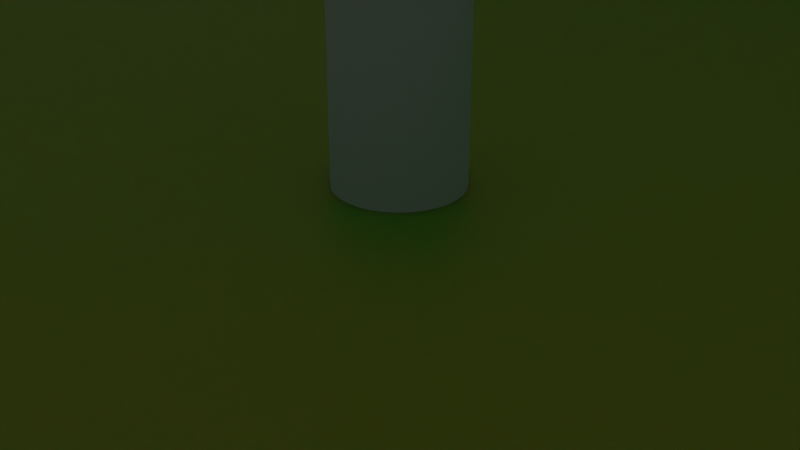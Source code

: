 # Source: Cube.blend  (saved by Blender 3.4.6; exported with 4.5.12 LTS)
import bpy
from mathutils import Matrix  # noqa: F401  (used for matrix-valued properties, if any)

bpy.ops.wm.read_factory_settings(use_empty=True)
scene = bpy.context.scene
scene.name = 'Scene'

# ---- collections
col_collection = bpy.data.collections.new('Collection'); scene.collection.children.link(col_collection)
col_collection_4 = bpy.data.collections.new('Collection 4'); scene.collection.children.link(col_collection_4)
col_collection_3 = bpy.data.collections.new('Collection 3'); col_collection_4.children.link(col_collection_3)
col_collection_2 = bpy.data.collections.new('Collection 2'); col_collection_4.children.link(col_collection_2)

# ---- materials (node trees are filled in below, after node groups)
mat_material_015 = bpy.data.materials.new('Material.015')
mat_material_015.use_transparent_shadow = False
mat_material_015.diffuse_color = (0.8, 0.002029, 0.0, 1.0)
mat_material_015.roughness = 0.0
mat_material_012 = bpy.data.materials.new('Material.012')
mat_material_012.surface_render_method = 'BLENDED'
mat_material_012.blend_method = 'BLEND'
mat_material_012.use_transparent_shadow = False
mat_material_013 = bpy.data.materials.new('Material.013')
mat_material_013.surface_render_method = 'BLENDED'
mat_material_013.blend_method = 'BLEND'
mat_material_013.use_transparent_shadow = False

# ---- material node trees
mat_material_015.use_nodes = True; mat_material_015.node_tree.nodes.clear()
_N = mat_material_015.node_tree.nodes; _L = mat_material_015.node_tree.links
n0 = _N.new('ShaderNodeBsdfPrincipled'); n0.name = 'Principled BSDF'; n0.location = (10, 300)
n0.distribution = 'GGX'
n0.subsurface_method = 'RANDOM_WALK_SKIN'
n0.inputs[0].default_value = (0.04778, 0.5814, 0.02478, 1.0)
n0.inputs[3].default_value = 1.45
n0.inputs[8].default_value = 1.0
n0.inputs[10].default_value = 1.0
n0.inputs[27].default_value = (0.0, 0.0, 0.0, 1.0)
n0.inputs[28].default_value = 1.0
n1 = _N.new('ShaderNodeOutputMaterial'); n1.name = 'Material Output'; n1.location = (300, 300)
_L.new(n0.outputs[0], n1.inputs[0])
n1.is_active_output = True
mat_material_012.use_nodes = True; mat_material_012.node_tree.nodes.clear()
_N = mat_material_012.node_tree.nodes; _L = mat_material_012.node_tree.links
n0 = _N.new('ShaderNodeBsdfPrincipled'); n0.name = 'Principled BSDF'; n0.location = (10, 300)
n0.distribution = 'GGX'
n0.subsurface_method = 'RANDOM_WALK_SKIN'
n0.inputs[3].default_value = 1.45
n0.inputs[4].default_value = 0.1224
n0.inputs[27].default_value = (0.0, 0.0, 0.0, 1.0)
n0.inputs[28].default_value = 1.0
n1 = _N.new('ShaderNodeOutputMaterial'); n1.name = 'Material Output'; n1.location = (300, 300)
_L.new(n0.outputs[0], n1.inputs[0])
n1.is_active_output = True
mat_material_013.use_nodes = True; mat_material_013.node_tree.nodes.clear()
_N = mat_material_013.node_tree.nodes; _L = mat_material_013.node_tree.links
n0 = _N.new('ShaderNodeBsdfPrincipled'); n0.name = 'Principled BSDF'; n0.location = (10, 300)
n0.distribution = 'GGX'
n0.subsurface_method = 'RANDOM_WALK_SKIN'
n0.inputs[0].default_value = (1.0, 1.0, 1.0, 1.0)
n0.inputs[3].default_value = 1.45
n0.inputs[27].default_value = (0.0, 0.0, 0.0, 1.0)
n0.inputs[28].default_value = 1.0
n1 = _N.new('ShaderNodeOutputMaterial'); n1.name = 'Material Output'; n1.location = (300, 300)
_L.new(n0.outputs[0], n1.inputs[0])
n1.is_active_output = True

# ---- world
world_world = bpy.data.worlds.new('World'); scene.world = world_world
world_world.use_nodes = True; world_world.node_tree.nodes.clear()
_N = world_world.node_tree.nodes; _L = world_world.node_tree.links
n0 = _N.new('ShaderNodeOutputWorld'); n0.name = 'World Output'; n0.location = (300, 300)
n1 = _N.new('ShaderNodeBackground'); n1.name = 'Background'; n1.location = (10, 300)
n1.inputs[0].default_value = (0.05088, 0.05088, 0.05088, 1.0)
_L.new(n1.outputs[0], n0.inputs[0])
n0.is_active_output = True
world_world.color = (0.05088, 0.05088, 0.05088)
world_world.use_sun_shadow = False
world_world.sun_shadow_jitter_overblur = 0.0

# ---- cameras
cam_camera = bpy.data.cameras.new('Camera')
cam_camera.clip_end = 100.0
cam_camera.ortho_scale = 7.314

# ---- lights
light_light = bpy.data.lights.new('Light', 'POINT')
light_light.transmission_factor = 0.0
light_light.energy = 1000.0
light_light.shadow_soft_size = 0.1
light_light.shadow_maximum_resolution = 0.006
light_light.use_absolute_resolution = True

# ---- meshes
me_cube_002 = bpy.data.meshes.new('Cube.002')
me_cube_002.from_pydata([(-2.0, -2.0, -2.0), (-2.0, -2.0, 2.0), (-2.0, 2.0, -2.0), (-2.0, 2.0, 2.0), (2.0, -2.0, -2.0), (2.0, -2.0, 2.0), (2.0, 2.0, -2.0), (2.0, 2.0, 2.0), (-0.05604, -0.09172, -2.0), (-0.04736, -0.102, -2.0), (-0.05604, 0.09172, -2.0), (-0.04736, 0.102, -2.0), (-0.03262, -0.1133, -2.0), (-0.01663, -0.1203, -2.0), (-0.03262, 0.1133, -2.0), (-0.01663, 0.1203, -2.0), (0.0, -0.1226, -2.0), (0.01663, -0.1203, -2.0), (0.0, 0.1226, -2.0), (0.01663, 0.1203, -2.0), (0.03262, -0.1133, -2.0), (0.04736, -0.102, -2.0), (0.03262, 0.1133, -2.0), (0.04736, 0.102, -2.0), (0.06028, -0.08672, -2.0), (0.07088, -0.06814, -2.0), (0.06028, 0.08672, -2.0), (0.07876, -0.04693, -2.0), (0.07088, 0.06814, -2.0), (0.07876, 0.04693, -2.0), (0.08361, -0.02393, -2.0), (0.08361, 0.02393, -2.0), (0.08525, 0.0, -2.0), (-0.06028, -0.08672, -2.0), (-0.07088, 0.06814, -2.0), (-0.06028, 0.08672, -2.0), (-0.07088, -0.06814, -2.0), (-0.07876, 0.04693, -2.0), (-0.07876, -0.04693, -2.0), (-0.08361, -0.02393, -2.0), (-0.08361, 0.02393, -2.0), (-0.08525, 0.0, -2.0), (-0.06028, 0.08672, 2.0), (-0.05604, 0.09172, 2.0), (0.05604, -0.09172, 2.0), (0.04736, -0.102, 2.0), (-0.07088, 0.06814, 2.0), (0.03262, -0.1133, 2.0), (0.01663, -0.1203, 2.0), (-0.07876, 0.04693, 2.0), (-0.08361, 0.02393, 2.0), (0.0, -0.1226, 2.0), (-0.01663, -0.1203, 2.0), (-0.08525, 0.0, 2.0), (-0.08361, -0.02393, 2.0), (-0.03262, -0.1133, 2.0), (-0.04736, -0.102, 2.0), (-0.07876, -0.04693, 2.0), (-0.07088, -0.06814, 2.0), (-0.06028, -0.08672, 2.0), (0.06028, -0.08672, 2.0), (-0.04736, 0.102, 2.0), (0.07088, -0.06814, 2.0), (-0.03262, 0.1133, 2.0), (-0.01663, 0.1203, 2.0), (0.07876, -0.04693, 2.0), (0.08361, -0.02393, 2.0), (0.0, 0.1226, 2.0), (0.01663, 0.1203, 2.0), (0.08525, 0.0, 2.0), (0.08361, 0.02393, 2.0), (0.03262, 0.1133, 2.0), (0.04736, 0.102, 2.0), (0.07876, 0.04693, 2.0), (0.07088, 0.06814, 2.0), (0.06028, 0.08672, 2.0)], [], [(0, 1, 3, 2), (2, 3, 7, 6), (6, 7, 5, 4), (4, 5, 1, 0), (2, 6, 4, 0, 8, 9, 12, 13, 16, 17, 20, 21, 24, 25, 27, 30, 32, 31, 29, 28, 26, 23, 22, 19, 18, 15, 14, 11, 10), (33, 8, 0, 2, 10, 35, 34, 37, 40, 41, 39, 38, 36), (3, 1, 5, 44, 45, 47, 48, 51, 52, 55, 56, 59, 58, 57, 54, 53, 50, 49, 46, 42, 43), (5, 7, 3, 43, 61, 63, 64, 67, 68, 71, 72, 75, 74, 73, 70, 69, 66, 65, 62, 60, 44), (67, 18, 19, 68), (68, 19, 22, 71), (71, 22, 23, 72), (23, 26, 75, 72), (26, 28, 74, 75), (28, 29, 73, 74), (29, 31, 70, 73), (31, 32, 69, 70), (32, 30, 66, 69), (30, 27, 65, 66), (27, 25, 62, 65), (25, 24, 60, 62), (24, 21, 45, 44, 60), (21, 20, 47, 45), (20, 17, 48, 47), (17, 16, 51, 48), (16, 13, 52, 51), (13, 12, 55, 52), (12, 9, 56, 55), (56, 9, 8, 33, 59), (59, 33, 36, 58), (58, 36, 38, 57), (57, 38, 39, 54), (54, 39, 41, 53), (53, 41, 40, 50), (50, 40, 37, 49), (49, 37, 34, 46), (46, 34, 35, 42), (42, 35, 10, 11, 61, 43), (61, 11, 14, 63), (63, 14, 15, 64), (64, 15, 18, 67)])
me_cube_002.polygons.foreach_set('use_smooth', [0, 0, 0, 0, 0, 0, 0, 0, 1, 1, 1, 1, 1, 1, 1, 1, 1, 1, 1, 1, 1, 1, 1, 1, 1, 1, 1, 1, 1, 1, 1, 1, 1, 1, 1, 1, 1, 1, 1, 1])
me_cube_002.polygons.foreach_set('material_index', [0, 0, 0, 0, 0, 0, 0, 0, 568, 568, 568, 568, 568, 568, 568, 568, 568, 568, 568, 568, 568, 568, 568, 568, 568, 568, 568, 568, 568, 568, 568, 568, 568, 568, 568, 568, 568, 568, 568, 568])
_uv = me_cube_002.uv_layers.new(name='UVMap')
_uv.uv.foreach_set('vector', [0.375, 0.0, 0.625, 0.0, 0.625, 0.25, 0.375, 0.25, 0.375, 0.25, 0.625, 0.25, 0.625, 0.5, 0.375, 0.5, 0.375, 0.5, 0.625, 0.5, 0.625, 0.75, 0.375, 0.75, 0.375, 0.75, 0.625, 0.75, 0.625, 1.0, 0.375, 1.0, 0.125, 0.5, 0.375, 0.5, 0.375, 0.75, 0.125, 0.75, 0.2465, 0.6307, 0.247, 0.6314, 0.248, 0.6321, 0.249, 0.6325, 0.25, 0.6327, 0.251, 0.6325, 0.252, 0.6321, 0.253, 0.6314, 0.2538, 0.6304, 0.2544, 0.6293, 0.2549, 0.6279, 0.2552, 0.6265, 0.2553, 0.625, 0.2552, 0.6235, 0.2549, 0.6221, 0.2544, 0.6207, 0.2538, 0.6196, 0.253, 0.6186, 0.252, 0.6179, 0.251, 0.6175, 0.25, 0.6173, 0.249, 0.6175, 0.248, 0.6179, 0.247, 0.6186, 0.2465, 0.6193, 0.2462, 0.6304, 0.2465, 0.6307, 0.125, 0.75, 0.125, 0.5, 0.2465, 0.6193, 0.2462, 0.6196, 0.2456, 0.6207, 0.2451, 0.6221, 0.2448, 0.6235, 0.2447, 0.625, 0.2448, 0.6265, 0.2451, 0.6279, 0.2456, 0.6293, 0.875, 0.5, 0.875, 0.75, 0.625, 0.75, 0.7465, 0.6307, 0.747, 0.6314, 0.748, 0.6321, 0.749, 0.6325, 0.75, 0.6327, 0.751, 0.6325, 0.752, 0.6321, 0.753, 0.6314, 0.7538, 0.6304, 0.7544, 0.6293, 0.7549, 0.6279, 0.7552, 0.6265, 0.7553, 0.625, 0.7552, 0.6235, 0.7549, 0.6221, 0.7544, 0.6207, 0.7538, 0.6196, 0.7535, 0.6193, 0.625, 0.75, 0.625, 0.5, 0.875, 0.5, 0.7535, 0.6193, 0.753, 0.6186, 0.752, 0.6179, 0.751, 0.6175, 0.75, 0.6173, 0.749, 0.6175, 0.748, 0.6179, 0.747, 0.6186, 0.7462, 0.6196, 0.7456, 0.6207, 0.7451, 0.6221, 0.7448, 0.6235, 0.7447, 0.625, 0.7448, 0.6265, 0.7451, 0.6279, 0.7456, 0.6293, 0.7462, 0.6304, 0.7465, 0.6307, 1.0, 0.7632, 1.0, 0.7368, 0.9688, 0.7368, 0.9688, 0.7632, 0.9688, 0.7632, 0.9688, 0.7368, 0.9375, 0.7368, 0.9375, 0.7632, 0.9375, 0.7632, 0.9375, 0.7368, 0.9062, 0.7368, 0.9062, 0.7632, 0.9062, 0.7368, 0.875, 0.7368, 0.875, 0.7632, 0.9062, 0.7632, 0.875, 0.7368, 0.8438, 0.7368, 0.8438, 0.7632, 0.875, 0.7632, 0.8438, 0.7368, 0.8125, 0.7368, 0.8125, 0.7632, 0.8438, 0.7632, 0.8125, 0.7368, 0.7812, 0.7368, 0.7812, 0.7632, 0.8125, 0.7632, 0.7812, 0.7368, 0.75, 0.7368, 0.75, 0.7632, 0.7812, 0.7632, 0.75, 0.7368, 0.7188, 0.7368, 0.7188, 0.7632, 0.75, 0.7632, 0.7188, 0.7368, 0.6875, 0.7368, 0.6875, 0.7632, 0.7188, 0.7632, 0.6875, 0.7368, 0.6562, 0.7368, 0.6562, 0.7632, 0.6875, 0.7632, 0.6562, 0.7368, 0.625, 0.7368, 0.625, 0.7632, 0.6562, 0.7632, 0.625, 0.7368, 0.5938, 0.7368, 0.5938, 0.7632, 0.6148, 0.7632, 0.625, 0.7632, 0.5938, 0.7368, 0.5625, 0.7368, 0.5625, 0.7632, 0.5938, 0.7632, 0.5625, 0.7368, 0.5312, 0.7368, 0.5312, 0.7632, 0.5625, 0.7632, 0.5312, 0.7368, 0.5, 0.7368, 0.5, 0.7632, 0.5312, 0.7632, 0.5, 0.7368, 0.4688, 0.7368, 0.4688, 0.7632, 0.5, 0.7632, 0.4688, 0.7368, 0.4375, 0.7368, 0.4375, 0.7632, 0.4688, 0.7632, 0.4375, 0.7368, 0.4062, 0.7368, 0.4062, 0.7632, 0.4375, 0.7632, 0.4062, 0.7632, 0.4062, 0.7368, 0.3852, 0.7368, 0.375, 0.7368, 0.375, 0.7632, 0.375, 0.7632, 0.375, 0.7368, 0.3438, 0.7368, 0.3438, 0.7632, 0.3438, 0.7632, 0.3438, 0.7368, 0.3125, 0.7368, 0.3125, 0.7632, 0.3125, 0.7632, 0.3125, 0.7368, 0.2812, 0.7368, 0.2812, 0.7632, 0.2812, 0.7632, 0.2812, 0.7368, 0.25, 0.7368, 0.25, 0.7632, 0.25, 0.7632, 0.25, 0.7368, 0.2188, 0.7368, 0.2188, 0.7632, 0.2188, 0.7632, 0.2188, 0.7368, 0.1875, 0.7368, 0.1875, 0.7632, 0.1875, 0.7632, 0.1875, 0.7368, 0.1562, 0.7368, 0.1562, 0.7632, 0.1562, 0.7632, 0.1562, 0.7368, 0.125, 0.7368, 0.125, 0.7632, 0.125, 0.7632, 0.125, 0.7368, 0.1148, 0.7368, 0.09375, 0.7368, 0.09375, 0.7632, 0.1148, 0.7632, 0.09375, 0.7632, 0.09375, 0.7368, 0.0625, 0.7368, 0.0625, 0.7632, 0.0625, 0.7632, 0.0625, 0.7368, 0.03125, 0.7368, 0.03125, 0.7632, 0.03125, 0.7632, 0.03125, 0.7368, 0.0, 0.7368, 0.0, 0.7632])
me_cube_002.materials.append(mat_material_015)
me_cube_002.materials.append(None)
me_cube_002.update()
me_cylinder = bpy.data.meshes.new('Cylinder')
me_cylinder.from_pydata([(0.0, 1.0, -1.0), (0.0, 1.0, 1.0), (0.1951, 0.9808, -1.0), (0.1951, 0.9808, 1.0), (0.3827, 0.9239, -1.0), (0.3827, 0.9239, 1.0), (0.5556, 0.8315, -1.0), (0.5556, 0.8315, 1.0), (-0.6193, -0.7045, -0.05272), (0.7071, 0.7071, -1.0), (0.7071, 0.7071, 1.0), (-0.5234, -0.7833, -0.05272), (-0.6193, 0.7045, -0.05272), (0.8315, 0.5556, -1.0), (-0.5234, 0.7833, -0.05272), (0.8315, 0.5556, 1.0), (0.9239, 0.3827, -1.0), (-0.3605, -0.8703, -0.05272), (0.9239, 0.3827, 1.0), (-0.1838, -0.9239, -0.05272), (0.9808, 0.1951, -1.0), (-0.3605, 0.8703, -0.05272), (0.9808, 0.1951, 1.0), (-0.1838, 0.9239, -0.05272), (0.0, -0.942, -0.05272), (1.0, 0.0, -1.0), (1.0, 0.0, 1.0), (0.1838, -0.9239, -0.05272), (0.0, 0.942, -0.05272), (0.9808, -0.1951, -1.0), (0.1838, 0.9239, -0.05272), (0.9808, -0.1951, 1.0), (0.9239, -0.3827, -1.0), (0.3605, -0.8703, -0.05272), (0.5234, -0.7833, -0.05272), (0.9239, -0.3827, 1.0), (0.8315, -0.5556, -1.0), (0.3605, 0.8703, -0.05272), (0.8315, -0.5556, 1.0), (0.5234, 0.7833, -0.05272), (0.7071, -0.7071, -1.0), (0.6661, -0.6661, -0.05272), (0.7071, -0.7071, 1.0), (0.7833, -0.5234, -0.05272), (0.6661, 0.6661, -0.05272), (0.5556, -0.8315, -1.0), (0.8703, -0.3605, -0.05272), (0.5556, -0.8315, 1.0), (0.3827, -0.9239, -1.0), (0.7833, 0.5234, -0.05272), (0.8703, 0.3605, -0.05272), (0.3827, -0.9239, 1.0), (0.1951, -0.9808, -1.0), (0.9239, -0.1838, -0.05272), (0.1951, -0.9808, 1.0), (0.9239, 0.1838, -0.05272), (0.0, -1.0, -1.0), (0.942, 0.0, -0.05272), (-0.6661, -0.6661, -0.05272), (0.0, -1.0, 1.0), (-0.1951, -0.9808, -1.0), (-0.7833, 0.5234, -0.05272), (-0.6661, 0.6661, -0.05272), (-0.1951, -0.9808, 1.0), (-0.7833, -0.5234, -0.05272), (-0.3827, -0.9239, -1.0), (-0.3827, -0.9239, 1.0), (-0.8703, 0.3605, -0.05272), (-0.5556, -0.8315, -1.0), (-0.8703, -0.3605, -0.05272), (-0.9239, -0.1838, -0.05272), (-0.5556, -0.8315, 1.0), (-0.9239, 0.1838, -0.05272), (-0.7071, -0.7071, -1.0), (-0.942, 0.0, -0.05272), (-0.7071, -0.7071, 1.0), (-0.6661, 0.6661, 0.05272), (-0.8315, -0.5556, -1.0), (-0.6193, 0.7045, 0.05272), (-0.8315, -0.5556, 1.0), (-0.9239, -0.3827, -1.0), (0.6193, -0.7045, 0.05272), (-0.9239, -0.3827, 1.0), (0.5234, -0.7833, 0.05272), (-0.7833, 0.5234, 0.05272), (-0.9808, -0.1951, -1.0), (0.3605, -0.8703, 0.05272), (-0.9808, -0.1951, 1.0), (0.1838, -0.9239, 0.05272), (-1.0, 0.0, -1.0), (-0.8703, 0.3605, 0.05272), (-1.0, 0.0, 1.0), (-0.9808, 0.1951, -1.0), (-0.9239, 0.1838, 0.05272), (0.0, -0.942, 0.05272), (-0.9808, 0.1951, 1.0), (-0.9239, 0.3827, -1.0), (-0.1838, -0.9239, 0.05272), (-0.9239, 0.3827, 1.0), (-0.942, 0.0, 0.05272), (-0.9239, -0.1838, 0.05272), (-0.8315, 0.5556, -1.0), (-0.3605, -0.8703, 0.05272), (-0.8315, 0.5556, 1.0), (-0.7071, 0.7071, -1.0), (-0.5234, -0.7833, 0.05272), (-0.8703, -0.3605, 0.05272), (-0.7071, 0.7071, 1.0), (-0.5556, 0.8315, -1.0), (-0.7833, -0.5234, 0.05272), (-0.5556, 0.8315, 1.0), (-0.6661, -0.6661, 0.05272), (-0.3827, 0.9239, -1.0), (0.6661, -0.6661, 0.05272), (-0.3827, 0.9239, 1.0), (-0.5234, 0.7833, 0.05272), (-0.1951, 0.9808, -1.0), (0.7833, -0.5234, 0.05272), (-0.1951, 0.9808, 1.0), (-0.3605, 0.8703, 0.05272), (-0.1838, 0.9239, 0.05272), (0.8703, -0.3605, 0.05272), (0.9239, -0.1838, 0.05272), (0.0, 0.942, 0.05272), (0.1838, 0.9239, 0.05272), (0.942, 0.0, 0.05272), (0.9239, 0.1838, 0.05272), (0.3605, 0.8703, 0.05272), (0.5234, 0.7833, 0.05272), (0.8703, 0.3605, 0.05272), (0.7833, 0.5234, 0.05272), (0.6661, 0.6661, 0.05272), (0.0, 1.0, -0.05272), (0.0, 1.0, 0.05272), (0.1951, 0.9808, -0.05272), (0.1951, 0.9808, 0.05272), (0.3827, 0.9239, -0.05272), (0.3827, 0.9239, 0.05272), (0.5556, 0.8315, -0.05272), (0.5556, 0.8315, 0.05272), (0.7071, 0.7071, -0.05272), (0.7071, 0.7071, 0.05272), (0.8315, 0.5556, -0.05272), (0.8315, 0.5556, 0.05272), (0.9239, 0.3827, -0.05272), (0.9239, 0.3827, 0.05272), (0.9808, 0.1951, -0.05272), (0.9808, 0.1951, 0.05272), (1.0, 0.0, -0.05272), (1.0, 0.0, 0.05272), (0.9808, -0.1951, -0.05272), (0.9808, -0.1951, 0.05272), (0.9239, -0.3827, -0.05272), (0.9239, -0.3827, 0.05272), (0.8315, -0.5556, -0.05272), (0.8315, -0.5556, 0.05272), (0.7071, -0.7071, -0.05272), (0.7071, -0.7071, 0.05272), (0.669, -0.7384, 0.05272), (0.5556, -0.8315, -0.05272), (0.5556, -0.8315, 0.05272), (0.3827, -0.9239, -0.05272), (0.3827, -0.9239, 0.05272), (0.1951, -0.9808, -0.05272), (0.1951, -0.9808, 0.05272), (0.0, -1.0, -0.05272), (0.0, -1.0, 0.05272), (-0.1951, -0.9808, -0.05272), (-0.1951, -0.9808, 0.05272), (-0.3827, -0.9239, -0.05272), (-0.3827, -0.9239, 0.05272), (-0.5556, -0.8315, -0.05272), (-0.5556, -0.8315, 0.05272), (-0.669, -0.7384, -0.05272), (-0.7071, -0.7071, -0.05272), (-0.7071, -0.7071, 0.05272), (-0.8315, -0.5556, -0.05272), (-0.8315, -0.5556, 0.05272), (-0.9239, -0.3827, -0.05272), (-0.9239, -0.3827, 0.05272), (-0.9808, -0.1951, -0.05272), (-0.9808, -0.1951, 0.05272), (-1.0, 0.0, -0.05272), (-1.0, 0.0, 0.05272), (-0.9808, 0.1951, -0.05272), (-0.9808, 0.1951, 0.05272), (-0.9239, 0.3827, -0.05272), (-0.9239, 0.3827, 0.05272), (-0.8315, 0.5556, -0.05272), (-0.8315, 0.5556, 0.05272), (-0.7071, 0.7071, -0.05272), (-0.7071, 0.7071, 0.05272), (-0.669, 0.7384, 0.05272), (-0.669, 0.7384, -0.05272), (-0.5556, 0.8315, -0.05272), (-0.5556, 0.8315, 0.05272), (-0.3827, 0.9239, -0.05272), (-0.3827, 0.9239, 0.05272), (-0.1951, 0.9808, -0.05272), (-0.1951, 0.9808, 0.05272)], [], [(1, 3, 135, 133), (2, 0, 132, 134), (3, 5, 137, 135), (4, 2, 134, 136), (5, 7, 139, 137), (6, 4, 136, 138), (7, 10, 141, 139), (9, 6, 138, 140), (141, 10, 15, 143), (142, 13, 9, 140), (143, 15, 18, 145), (144, 16, 13, 142), (145, 18, 22, 147), (146, 20, 16, 144), (147, 22, 26, 149), (148, 25, 20, 146), (149, 26, 31, 151), (150, 29, 25, 148), (151, 31, 35, 153), (152, 32, 29, 150), (153, 35, 38, 155), (154, 36, 32, 152), (155, 38, 42, 157), (156, 40, 36, 154), (157, 42, 47, 160, 158), (159, 45, 40, 156), (160, 47, 51, 162), (161, 48, 45, 159), (162, 51, 54, 164), (163, 52, 48, 161), (164, 54, 59, 166), (165, 56, 52, 163), (166, 59, 63, 168), (167, 60, 56, 165), (168, 63, 66, 170), (169, 65, 60, 167), (170, 66, 71, 172), (171, 68, 65, 169), (172, 71, 75, 175), (174, 73, 68, 171, 173), (75, 79, 177, 175), (77, 73, 174, 176), (177, 79, 82, 179), (80, 77, 176, 178), (179, 82, 87, 181), (85, 80, 178, 180), (181, 87, 91, 183), (89, 85, 180, 182), (183, 91, 95, 185), (92, 89, 182, 184), (185, 95, 98, 187), (96, 92, 184, 186), (98, 103, 189, 187), (188, 101, 96, 186), (189, 103, 107, 191), (104, 101, 188, 190), (107, 110, 195, 192, 191), (108, 104, 190, 193, 194), (195, 110, 114, 197), (112, 108, 194, 196), (10, 7, 5, 3, 1, 118, 114, 110, 107, 103, 98, 95, 91, 87, 82, 79, 75, 71, 66, 63, 59, 54, 51, 47, 42, 38, 35, 31, 26, 22, 18, 15), (197, 114, 118, 199), (116, 112, 196, 198), (118, 1, 133, 199), (0, 116, 198, 132), (116, 0, 2, 4, 6, 9, 13, 16, 20, 25, 29, 32, 36, 40, 45, 48, 52, 56, 60, 65, 68, 73, 77, 80, 85, 89, 92, 96, 101, 104, 108, 112), (193, 12, 14, 21, 23, 28, 30, 37, 39, 44, 49, 50, 55, 57, 53, 46, 43, 41, 34, 33, 27, 24, 19, 17, 11, 8, 173, 171, 169, 167, 165, 163, 161, 159, 156, 154, 152, 150, 148, 146, 144, 142, 140, 138, 136, 134, 132, 198, 196, 194), (58, 64, 69, 70, 74, 72, 67, 61, 62, 12, 193, 190, 188, 186, 184, 182, 180, 178, 176, 174, 173, 8), (78, 76, 84, 90, 93, 99, 100, 106, 109, 111, 105, 102, 97, 94, 88, 86, 83, 81, 158, 160, 162, 164, 166, 168, 170, 172, 175, 177, 179, 181, 183, 185, 187, 189, 191, 192), (81, 113, 117, 121, 122, 125, 126, 129, 130, 131, 128, 127, 124, 123, 120, 119, 115, 78, 192, 195, 197, 199, 133, 135, 137, 139, 141, 143, 145, 147, 149, 151, 153, 155, 157, 158), (123, 124, 30, 28), (124, 127, 37, 30), (127, 128, 39, 37), (39, 128, 131, 44), (130, 49, 44, 131), (129, 50, 49, 130), (126, 55, 50, 129), (55, 126, 125, 57), (57, 125, 122, 53), (121, 46, 53, 122), (117, 43, 46, 121), (113, 41, 43, 117), (83, 34, 41, 113, 81), (86, 33, 34, 83), (88, 27, 33, 86), (27, 88, 94, 24), (24, 94, 97, 19), (102, 17, 19, 97), (105, 11, 17, 102), (8, 11, 105, 111, 58), (111, 109, 64, 58), (109, 106, 69, 64), (106, 100, 70, 69), (100, 99, 74, 70), (99, 93, 72, 74), (93, 90, 67, 72), (90, 84, 61, 67), (84, 76, 62, 61), (12, 62, 76, 78, 115, 14), (115, 119, 21, 14), (119, 120, 23, 21), (120, 123, 28, 23)])
me_cylinder.polygons.foreach_set('use_smooth', [1, 1, 1, 1, 1, 1, 1, 1, 1, 1, 1, 1, 1, 1, 1, 1, 1, 1, 1, 1, 1, 1, 1, 1, 1, 1, 1, 1, 1, 1, 1, 1, 1, 1, 1, 1, 1, 1, 1, 1, 1, 1, 1, 1, 1, 1, 1, 1, 1, 1, 1, 1, 1, 1, 1, 1, 1, 1, 1, 1, 1, 1, 1, 1, 1, 1, 0, 0, 0, 0, 1, 1, 1, 1, 1, 1, 1, 1, 1, 1, 1, 1, 1, 1, 1, 1, 1, 1, 1, 1, 1, 1, 1, 1, 1, 1, 1, 1, 1, 1, 1, 1])
me_cylinder.polygons.foreach_set('material_index', [0, 0, 0, 0, 0, 0, 0, 0, 0, 0, 0, 0, 0, 0, 0, 0, 0, 0, 0, 0, 0, 0, 0, 0, 0, 0, 0, 0, 0, 0, 0, 0, 0, 0, 0, 0, 0, 0, 0, 0, 0, 0, 0, 0, 0, 0, 0, 0, 0, 0, 0, 0, 0, 0, 0, 0, 0, 0, 0, 0, 0, 0, 0, 0, 0, 0, 0, 0, 0, 0, 568, 568, 568, 568, 568, 568, 568, 568, 568, 568, 568, 568, 568, 568, 568, 568, 568, 568, 568, 568, 568, 568, 568, 568, 568, 568, 568, 568, 568, 568, 568, 568])
_uv = me_cylinder.uv_layers.new(name='UVMap')
_uv.uv.foreach_set('vector', [1.0, 1.0, 0.9688, 1.0, 0.9688, 0.7632, 1.0, 0.7632, 0.9688, 0.5, 1.0, 0.5, 1.0, 0.7368, 0.9688, 0.7368, 0.9688, 1.0, 0.9375, 1.0, 0.9375, 0.7632, 0.9688, 0.7632, 0.9375, 0.5, 0.9688, 0.5, 0.9688, 0.7368, 0.9375, 0.7368, 0.9375, 1.0, 0.9062, 1.0, 0.9062, 0.7632, 0.9375, 0.7632, 0.9062, 0.5, 0.9375, 0.5, 0.9375, 0.7368, 0.9062, 0.7368, 0.9062, 1.0, 0.875, 1.0, 0.875, 0.7632, 0.9062, 0.7632, 0.875, 0.5, 0.9062, 0.5, 0.9062, 0.7368, 0.875, 0.7368, 0.875, 0.7632, 0.875, 1.0, 0.8438, 1.0, 0.8438, 0.7632, 0.8438, 0.7368, 0.8438, 0.5, 0.875, 0.5, 0.875, 0.7368, 0.8438, 0.7632, 0.8438, 1.0, 0.8125, 1.0, 0.8125, 0.7632, 0.8125, 0.7368, 0.8125, 0.5, 0.8438, 0.5, 0.8438, 0.7368, 0.8125, 0.7632, 0.8125, 1.0, 0.7812, 1.0, 0.7812, 0.7632, 0.7812, 0.7368, 0.7812, 0.5, 0.8125, 0.5, 0.8125, 0.7368, 0.7812, 0.7632, 0.7812, 1.0, 0.75, 1.0, 0.75, 0.7632, 0.75, 0.7368, 0.75, 0.5, 0.7812, 0.5, 0.7812, 0.7368, 0.75, 0.7632, 0.75, 1.0, 0.7188, 1.0, 0.7188, 0.7632, 0.7188, 0.7368, 0.7188, 0.5, 0.75, 0.5, 0.75, 0.7368, 0.7188, 0.7632, 0.7188, 1.0, 0.6875, 1.0, 0.6875, 0.7632, 0.6875, 0.7368, 0.6875, 0.5, 0.7188, 0.5, 0.7188, 0.7368, 0.6875, 0.7632, 0.6875, 1.0, 0.6562, 1.0, 0.6562, 0.7632, 0.6562, 0.7368, 0.6562, 0.5, 0.6875, 0.5, 0.6875, 0.7368, 0.6562, 0.7632, 0.6562, 1.0, 0.625, 1.0, 0.625, 0.7632, 0.625, 0.7368, 0.625, 0.5, 0.6562, 0.5, 0.6562, 0.7368, 0.625, 0.7632, 0.625, 1.0, 0.5938, 1.0, 0.5938, 0.7632, 0.6171, 0.7632, 0.5938, 0.7368, 0.5938, 0.5, 0.625, 0.5, 0.625, 0.7368, 0.5938, 0.7632, 0.5938, 1.0, 0.5625, 1.0, 0.5625, 0.7632, 0.5625, 0.7368, 0.5625, 0.5, 0.5938, 0.5, 0.5938, 0.7368, 0.5625, 0.7632, 0.5625, 1.0, 0.5312, 1.0, 0.5312, 0.7632, 0.5312, 0.7368, 0.5312, 0.5, 0.5625, 0.5, 0.5625, 0.7368, 0.5312, 0.7632, 0.5312, 1.0, 0.5, 1.0, 0.5, 0.7632, 0.5, 0.7368, 0.5, 0.5, 0.5312, 0.5, 0.5312, 0.7368, 0.5, 0.7632, 0.5, 1.0, 0.4688, 1.0, 0.4688, 0.7632, 0.4688, 0.7368, 0.4688, 0.5, 0.5, 0.5, 0.5, 0.7368, 0.4688, 0.7632, 0.4688, 1.0, 0.4375, 1.0, 0.4375, 0.7632, 0.4375, 0.7368, 0.4375, 0.5, 0.4688, 0.5, 0.4688, 0.7368, 0.4375, 0.7632, 0.4375, 1.0, 0.4062, 1.0, 0.4062, 0.7632, 0.4062, 0.7368, 0.4062, 0.5, 0.4375, 0.5, 0.4375, 0.7368, 0.4062, 0.7632, 0.4062, 1.0, 0.375, 1.0, 0.375, 0.7632, 0.375, 0.7368, 0.375, 0.5, 0.4062, 0.5, 0.4062, 0.7368, 0.3829, 0.7368, 0.375, 1.0, 0.3438, 1.0, 0.3438, 0.7632, 0.375, 0.7632, 0.3438, 0.5, 0.375, 0.5, 0.375, 0.7368, 0.3438, 0.7368, 0.3438, 0.7632, 0.3438, 1.0, 0.3125, 1.0, 0.3125, 0.7632, 0.3125, 0.5, 0.3438, 0.5, 0.3438, 0.7368, 0.3125, 0.7368, 0.3125, 0.7632, 0.3125, 1.0, 0.2812, 1.0, 0.2812, 0.7632, 0.2812, 0.5, 0.3125, 0.5, 0.3125, 0.7368, 0.2812, 0.7368, 0.2812, 0.7632, 0.2812, 1.0, 0.25, 1.0, 0.25, 0.7632, 0.25, 0.5, 0.2812, 0.5, 0.2812, 0.7368, 0.25, 0.7368, 0.25, 0.7632, 0.25, 1.0, 0.2188, 1.0, 0.2188, 0.7632, 0.2188, 0.5, 0.25, 0.5, 0.25, 0.7368, 0.2188, 0.7368, 0.2188, 0.7632, 0.2188, 1.0, 0.1875, 1.0, 0.1875, 0.7632, 0.1875, 0.5, 0.2188, 0.5, 0.2188, 0.7368, 0.1875, 0.7368, 0.1875, 1.0, 0.1562, 1.0, 0.1562, 0.7632, 0.1875, 0.7632, 0.1562, 0.7368, 0.1562, 0.5, 0.1875, 0.5, 0.1875, 0.7368, 0.1562, 0.7632, 0.1562, 1.0, 0.125, 1.0, 0.125, 0.7632, 0.125, 0.5, 0.1562, 0.5, 0.1562, 0.7368, 0.125, 0.7368, 0.125, 1.0, 0.09375, 1.0, 0.09375, 0.7632, 0.1171, 0.7632, 0.125, 0.7632, 0.09375, 0.5, 0.125, 0.5, 0.125, 0.7368, 0.1171, 0.7368, 0.09375, 0.7368, 0.09375, 0.7632, 0.09375, 1.0, 0.0625, 1.0, 0.0625, 0.7632, 0.0625, 0.5, 0.09375, 0.5, 0.09375, 0.7368, 0.0625, 0.7368, 0.4197, 0.4197, 0.3833, 0.4496, 0.3418, 0.4717, 0.2968, 0.4854, 0.25, 0.49, 0.2032, 0.4854, 0.1582, 0.4717, 0.1167, 0.4496, 0.08029, 0.4197, 0.05045, 0.3833, 0.02827, 0.3418, 0.01461, 0.2968, 0.01, 0.25, 0.01461, 0.2032, 0.02827, 0.1582, 0.05045, 0.1167, 0.08029, 0.08029, 0.1167, 0.05045, 0.1582, 0.02827, 0.2032, 0.01461, 0.25, 0.01, 0.2968, 0.01461, 0.3418, 0.02827, 0.3833, 0.05045, 0.4197, 0.08029, 0.4496, 0.1167, 0.4717, 0.1582, 0.4854, 0.2032, 0.49, 0.25, 0.4854, 0.2968, 0.4717, 0.3418, 0.4496, 0.3833, 0.0625, 0.7632, 0.0625, 1.0, 0.03125, 1.0, 0.03125, 0.7632, 0.03125, 0.5, 0.0625, 0.5, 0.0625, 0.7368, 0.03125, 0.7368, 0.03125, 1.0, 0.0, 1.0, 0.0, 0.7632, 0.03125, 0.7632, 0.0, 0.5, 0.03125, 0.5, 0.03125, 0.7368, 0.0, 0.7368, 0.7032, 0.4854, 0.75, 0.49, 0.7968, 0.4854, 0.8418, 0.4717, 0.8833, 0.4496, 0.9197, 0.4197, 0.9496, 0.3833, 0.9717, 0.3418, 0.9854, 0.2968, 0.99, 0.25, 0.9854, 0.2032, 0.9717, 0.1582, 0.9496, 0.1167, 0.9197, 0.08029, 0.8833, 0.05045, 0.8418, 0.02827, 0.7968, 0.01461, 0.75, 0.01, 0.7032, 0.01461, 0.6582, 0.02827, 0.6167, 0.05045, 0.5803, 0.08029, 0.5504, 0.1167, 0.5283, 0.1582, 0.5146, 0.2032, 0.51, 0.25, 0.5146, 0.2968, 0.5283, 0.3418, 0.5504, 0.3833, 0.5803, 0.4197, 0.6167, 0.4496, 0.6582, 0.4717, 0.2462, 0.619, 0.2465, 0.6193, 0.247, 0.6186, 0.248, 0.6179, 0.249, 0.6175, 0.25, 0.6173, 0.251, 0.6175, 0.252, 0.6179, 0.253, 0.6186, 0.2538, 0.6196, 0.2544, 0.6207, 0.2549, 0.6221, 0.2552, 0.6235, 0.2553, 0.625, 0.2552, 0.6265, 0.2549, 0.6279, 0.2544, 0.6293, 0.2538, 0.6304, 0.253, 0.6314, 0.252, 0.6321, 0.251, 0.6325, 0.25, 0.6327, 0.249, 0.6325, 0.248, 0.6321, 0.247, 0.6314, 0.2465, 0.6307, 0.2462, 0.631, 0.2469, 0.6318, 0.2478, 0.6325, 0.2489, 0.633, 0.25, 0.6331, 0.2511, 0.633, 0.2522, 0.6325, 0.2531, 0.6318, 0.254, 0.6308, 0.2547, 0.6295, 0.2552, 0.6281, 0.2555, 0.6266, 0.2557, 0.625, 0.2555, 0.6234, 0.2552, 0.6219, 0.2547, 0.6205, 0.254, 0.6192, 0.2531, 0.6182, 0.2522, 0.6175, 0.2511, 0.617, 0.25, 0.6169, 0.2489, 0.617, 0.2478, 0.6175, 0.2469, 0.6182, 0.2462, 0.6304, 0.2456, 0.6293, 0.2451, 0.6279, 0.2448, 0.6265, 0.2447, 0.625, 0.2448, 0.6235, 0.2451, 0.6221, 0.2456, 0.6207, 0.2462, 0.6196, 0.2465, 0.6193, 0.2462, 0.619, 0.246, 0.6192, 0.2453, 0.6205, 0.2448, 0.6219, 0.2445, 0.6234, 0.2443, 0.625, 0.2445, 0.6266, 0.2448, 0.6281, 0.2453, 0.6295, 0.246, 0.6308, 0.2462, 0.631, 0.2465, 0.6307, 0.7535, 0.6193, 0.7538, 0.6196, 0.7544, 0.6207, 0.7549, 0.6221, 0.7552, 0.6235, 0.7553, 0.625, 0.7552, 0.6265, 0.7549, 0.6279, 0.7544, 0.6293, 0.7538, 0.6304, 0.753, 0.6314, 0.752, 0.6321, 0.751, 0.6325, 0.75, 0.6327, 0.749, 0.6325, 0.748, 0.6321, 0.747, 0.6314, 0.7465, 0.6307, 0.7462, 0.631, 0.7469, 0.6318, 0.7478, 0.6325, 0.7489, 0.633, 0.75, 0.6331, 0.7511, 0.633, 0.7522, 0.6325, 0.7531, 0.6318, 0.754, 0.6308, 0.7547, 0.6295, 0.7552, 0.6281, 0.7555, 0.6266, 0.7557, 0.625, 0.7555, 0.6234, 0.7552, 0.6219, 0.7547, 0.6205, 0.754, 0.6192, 0.7538, 0.619, 0.7465, 0.6307, 0.7462, 0.6304, 0.7456, 0.6293, 0.7451, 0.6279, 0.7448, 0.6265, 0.7447, 0.625, 0.7448, 0.6235, 0.7451, 0.6221, 0.7456, 0.6207, 0.7462, 0.6196, 0.747, 0.6186, 0.748, 0.6179, 0.749, 0.6175, 0.75, 0.6173, 0.751, 0.6175, 0.752, 0.6179, 0.753, 0.6186, 0.7535, 0.6193, 0.7538, 0.619, 0.7531, 0.6182, 0.7522, 0.6175, 0.7511, 0.617, 0.75, 0.6169, 0.7489, 0.617, 0.7478, 0.6175, 0.7469, 0.6182, 0.746, 0.6192, 0.7453, 0.6205, 0.7448, 0.6219, 0.7445, 0.6234, 0.7443, 0.625, 0.7445, 0.6266, 0.7448, 0.6281, 0.7453, 0.6295, 0.746, 0.6308, 0.7462, 0.631, 1.0, 0.7632, 0.9688, 0.7632, 0.9688, 0.7368, 1.0, 0.7368, 0.9688, 0.7632, 0.9375, 0.7632, 0.9375, 0.7368, 0.9688, 0.7368, 0.9375, 0.7632, 0.9062, 0.7632, 0.9062, 0.7368, 0.9375, 0.7368, 0.9062, 0.7368, 0.9062, 0.7632, 0.875, 0.7632, 0.875, 0.7368, 0.8438, 0.7632, 0.8438, 0.7368, 0.875, 0.7368, 0.875, 0.7632, 0.8125, 0.7632, 0.8125, 0.7368, 0.8438, 0.7368, 0.8438, 0.7632, 0.7812, 0.7632, 0.7812, 0.7368, 0.8125, 0.7368, 0.8125, 0.7632, 0.7812, 0.7368, 0.7812, 0.7632, 0.75, 0.7632, 0.75, 0.7368, 0.75, 0.7368, 0.75, 0.7632, 0.7188, 0.7632, 0.7188, 0.7368, 0.6875, 0.7632, 0.6875, 0.7368, 0.7188, 0.7368, 0.7188, 0.7632, 0.6562, 0.7632, 0.6562, 0.7368, 0.6875, 0.7368, 0.6875, 0.7632, 0.625, 0.7632, 0.625, 0.7368, 0.6562, 0.7368, 0.6562, 0.7632, 0.5938, 0.7632, 0.5938, 0.7368, 0.625, 0.7368, 0.625, 0.7632, 0.6148, 0.7632, 0.5625, 0.7632, 0.5625, 0.7368, 0.5938, 0.7368, 0.5938, 0.7632, 0.5312, 0.7632, 0.5312, 0.7368, 0.5625, 0.7368, 0.5625, 0.7632, 0.5312, 0.7368, 0.5312, 0.7632, 0.5, 0.7632, 0.5, 0.7368, 0.5, 0.7368, 0.5, 0.7632, 0.4688, 0.7632, 0.4688, 0.7368, 0.4375, 0.7632, 0.4375, 0.7368, 0.4688, 0.7368, 0.4688, 0.7632, 0.4062, 0.7632, 0.4062, 0.7368, 0.4375, 0.7368, 0.4375, 0.7632, 0.3852, 0.7368, 0.4062, 0.7368, 0.4062, 0.7632, 0.375, 0.7632, 0.375, 0.7368, 0.375, 0.7632, 0.3438, 0.7632, 0.3438, 0.7368, 0.375, 0.7368, 0.3438, 0.7632, 0.3125, 0.7632, 0.3125, 0.7368, 0.3438, 0.7368, 0.3125, 0.7632, 0.2812, 0.7632, 0.2812, 0.7368, 0.3125, 0.7368, 0.2812, 0.7632, 0.25, 0.7632, 0.25, 0.7368, 0.2812, 0.7368, 0.25, 0.7632, 0.2188, 0.7632, 0.2188, 0.7368, 0.25, 0.7368, 0.2188, 0.7632, 0.1875, 0.7632, 0.1875, 0.7368, 0.2188, 0.7368, 0.1875, 0.7632, 0.1562, 0.7632, 0.1562, 0.7368, 0.1875, 0.7368, 0.1562, 0.7632, 0.125, 0.7632, 0.125, 0.7368, 0.1562, 0.7368, 0.1148, 0.7368, 0.125, 0.7368, 0.125, 0.7632, 0.1148, 0.7632, 0.09375, 0.7632, 0.09375, 0.7368, 0.09375, 0.7632, 0.0625, 0.7632, 0.0625, 0.7368, 0.09375, 0.7368, 0.0625, 0.7632, 0.03125, 0.7632, 0.03125, 0.7368, 0.0625, 0.7368, 0.03125, 0.7632, 0.0, 0.7632, 0.0, 0.7368, 0.03125, 0.7368])
me_cylinder.update()
me_cube_005 = bpy.data.meshes.new('Cube.005')
me_cube_005.from_pydata([(-2.0, -2.0, -2.0), (-2.0, -2.0, 2.0), (-2.0, 2.0, -2.0), (-2.0, 2.0, 2.0), (2.0, -2.0, -2.0), (2.0, -2.0, 2.0), (2.0, 2.0, -2.0), (2.0, 2.0, 2.0)], [], [(0, 1, 3, 2), (2, 3, 7, 6), (6, 7, 5, 4), (4, 5, 1, 0), (2, 6, 4, 0), (7, 3, 1, 5)])
_uv = me_cube_005.uv_layers.new(name='UVMap')
_uv.uv.foreach_set('vector', [0.375, 0.0, 0.625, 0.0, 0.625, 0.25, 0.375, 0.25, 0.375, 0.25, 0.625, 0.25, 0.625, 0.5, 0.375, 0.5, 0.375, 0.5, 0.625, 0.5, 0.625, 0.75, 0.375, 0.75, 0.375, 0.75, 0.625, 0.75, 0.625, 1.0, 0.375, 1.0, 0.125, 0.5, 0.375, 0.5, 0.375, 0.75, 0.125, 0.75, 0.625, 0.5, 0.875, 0.5, 0.875, 0.75, 0.625, 0.75])
me_cube_005.materials.append(mat_material_012)
me_cube_005.update()
me_cube_006 = bpy.data.meshes.new('Cube.006')
me_cube_006.from_pydata([(-2.0, -2.0, -2.0), (-2.0, -2.0, 2.0), (-2.0, 2.0, -2.0), (-2.0, 2.0, 2.0), (2.0, -2.0, -2.0), (2.0, -2.0, 2.0), (2.0, 2.0, -2.0), (2.0, 2.0, 2.0)], [], [(0, 1, 3, 2), (2, 3, 7, 6), (6, 7, 5, 4), (4, 5, 1, 0), (2, 6, 4, 0), (7, 3, 1, 5)])
_uv = me_cube_006.uv_layers.new(name='UVMap')
_uv.uv.foreach_set('vector', [0.375, 0.0, 0.625, 0.0, 0.625, 0.25, 0.375, 0.25, 0.375, 0.25, 0.625, 0.25, 0.625, 0.5, 0.375, 0.5, 0.375, 0.5, 0.625, 0.5, 0.625, 0.75, 0.375, 0.75, 0.375, 0.75, 0.625, 0.75, 0.625, 1.0, 0.375, 1.0, 0.125, 0.5, 0.375, 0.5, 0.375, 0.75, 0.125, 0.75, 0.625, 0.5, 0.875, 0.5, 0.875, 0.75, 0.625, 0.75])
me_cube_006.materials.append(mat_material_012)
me_cube_006.update()
me_cube_007 = bpy.data.meshes.new('Cube.007')
me_cube_007.from_pydata([(-2.0, -2.0, -2.0), (-2.0, -2.0, 2.0), (-2.0, 2.0, -2.0), (-2.0, 2.0, 2.0), (2.0, -2.0, -2.0), (2.0, -2.0, 2.0), (2.0, 2.0, -2.0), (2.0, 2.0, 2.0)], [], [(0, 1, 3, 2), (2, 3, 7, 6), (6, 7, 5, 4), (4, 5, 1, 0), (2, 6, 4, 0), (7, 3, 1, 5)])
_uv = me_cube_007.uv_layers.new(name='UVMap')
_uv.uv.foreach_set('vector', [0.375, 0.0, 0.625, 0.0, 0.625, 0.25, 0.375, 0.25, 0.375, 0.25, 0.625, 0.25, 0.625, 0.5, 0.375, 0.5, 0.375, 0.5, 0.625, 0.5, 0.625, 0.75, 0.375, 0.75, 0.375, 0.75, 0.625, 0.75, 0.625, 1.0, 0.375, 1.0, 0.125, 0.5, 0.375, 0.5, 0.375, 0.75, 0.125, 0.75, 0.625, 0.5, 0.875, 0.5, 0.875, 0.75, 0.625, 0.75])
me_cube_007.materials.append(mat_material_013)
me_cube_007.update()
me_cube_008 = bpy.data.meshes.new('Cube.008')
me_cube_008.from_pydata([(-2.0, -2.0, -2.0), (-2.0, -2.0, 2.0), (-2.0, 2.0, -2.0), (-2.0, 2.0, 2.0), (2.0, -2.0, -2.0), (2.0, -2.0, 2.0), (2.0, 2.0, -2.0), (2.0, 2.0, 2.0)], [], [(0, 1, 3, 2), (2, 3, 7, 6), (6, 7, 5, 4), (4, 5, 1, 0), (2, 6, 4, 0), (7, 3, 1, 5)])
_uv = me_cube_008.uv_layers.new(name='UVMap')
_uv.uv.foreach_set('vector', [0.375, 0.0, 0.625, 0.0, 0.625, 0.25, 0.375, 0.25, 0.375, 0.25, 0.625, 0.25, 0.625, 0.5, 0.375, 0.5, 0.375, 0.5, 0.625, 0.5, 0.625, 0.75, 0.375, 0.75, 0.375, 0.75, 0.625, 0.75, 0.625, 1.0, 0.375, 1.0, 0.125, 0.5, 0.375, 0.5, 0.375, 0.75, 0.125, 0.75, 0.625, 0.5, 0.875, 0.5, 0.875, 0.75, 0.625, 0.75])
me_cube_008.materials.append(mat_material_012)
me_cube_008.update()
me_cube_009 = bpy.data.meshes.new('Cube.009')
me_cube_009.from_pydata([(-2.0, -2.0, -2.0), (-2.0, -2.0, 2.0), (-2.0, 2.0, -2.0), (-2.0, 2.0, 2.0), (2.0, -2.0, -2.0), (2.0, -2.0, 2.0), (2.0, 2.0, -2.0), (2.0, 2.0, 2.0)], [], [(0, 1, 3, 2), (2, 3, 7, 6), (6, 7, 5, 4), (4, 5, 1, 0), (2, 6, 4, 0), (7, 3, 1, 5)])
_uv = me_cube_009.uv_layers.new(name='UVMap')
_uv.uv.foreach_set('vector', [0.375, 0.0, 0.625, 0.0, 0.625, 0.25, 0.375, 0.25, 0.375, 0.25, 0.625, 0.25, 0.625, 0.5, 0.375, 0.5, 0.375, 0.5, 0.625, 0.5, 0.625, 0.75, 0.375, 0.75, 0.375, 0.75, 0.625, 0.75, 0.625, 1.0, 0.375, 1.0, 0.125, 0.5, 0.375, 0.5, 0.375, 0.75, 0.125, 0.75, 0.625, 0.5, 0.875, 0.5, 0.875, 0.75, 0.625, 0.75])
me_cube_009.materials.append(mat_material_012)
me_cube_009.update()
me_cube_010 = bpy.data.meshes.new('Cube.010')
me_cube_010.from_pydata([(-2.0, -2.0, -2.0), (-2.0, -2.0, 2.0), (-2.0, 2.0, -2.0), (-2.0, 2.0, 2.0), (2.0, -2.0, -2.0), (2.0, -2.0, 2.0), (2.0, 2.0, -2.0), (2.0, 2.0, 2.0)], [], [(0, 1, 3, 2), (2, 3, 7, 6), (6, 7, 5, 4), (4, 5, 1, 0), (2, 6, 4, 0), (7, 3, 1, 5)])
_uv = me_cube_010.uv_layers.new(name='UVMap')
_uv.uv.foreach_set('vector', [0.375, 0.0, 0.625, 0.0, 0.625, 0.25, 0.375, 0.25, 0.375, 0.25, 0.625, 0.25, 0.625, 0.5, 0.375, 0.5, 0.375, 0.5, 0.625, 0.5, 0.625, 0.75, 0.375, 0.75, 0.375, 0.75, 0.625, 0.75, 0.625, 1.0, 0.375, 1.0, 0.125, 0.5, 0.375, 0.5, 0.375, 0.75, 0.125, 0.75, 0.625, 0.5, 0.875, 0.5, 0.875, 0.75, 0.625, 0.75])
me_cube_010.materials.append(mat_material_012)
me_cube_010.update()

# ---- objects
ob_light = bpy.data.objects.new('Light', light_light)
ob_camera = bpy.data.objects.new('Camera', cam_camera)
ob_cube = bpy.data.objects.new('Cube', me_cube_002)
ob_cylinder = bpy.data.objects.new('Cylinder', me_cylinder)
ob_cube_002 = bpy.data.objects.new('Cube.002', me_cube_005)
ob_cube_003 = bpy.data.objects.new('Cube.003', me_cube_006)
ob_cube_001 = bpy.data.objects.new('Cube.001', me_cube_007)
ob_cube_004 = bpy.data.objects.new('Cube.004', me_cube_008)
ob_cube_005 = bpy.data.objects.new('Cube.005', me_cube_009)
ob_cube_006 = bpy.data.objects.new('Cube.006', me_cube_010)

# ---- transforms, parenting, visibility, modifiers, constraints
ob_light.location = (4.076, 1.005, 5.904)
ob_light.rotation_euler = (0.6503, 0.05522, 1.866)
ob_light.lock_rotations_4d = False
ob_light.empty_display_type = 'ARROWS'
ob_light.color = (0.0, 0.0, 0.0, 0.0)
ob_light.lineart.crease_threshold = 0.0
ob_camera.location = (7.359, -6.926, 4.958)
ob_camera.rotation_euler = (1.109, 0.0, 0.8149)
ob_camera.lock_rotations_4d = False
ob_camera.empty_display_type = 'ARROWS'
ob_camera.color = (0.0, 0.0, 0.0, 0.0)
ob_camera.display_type = 'WIRE'
ob_camera.lineart.crease_threshold = 0.0
ob_cube.location = (0.0, 0.0, 0.0)
ob_cube.scale = (7.625, 5.3, 0.2)
ob_cylinder.location = (0.0, 0.0, 0.0)
ob_cylinder.scale = (0.69, 0.69, 7.587)
ob_cube_002.location = (8.034, 0.0, 8.035)
ob_cube_002.rotation_euler = (3.142, 0.7854, 0.0)
ob_cube_002.scale = (6.1, 5.5, 0.3)
ob_cube_003.location = (-8.034, 0.0, 8.035)
ob_cube_003.rotation_euler = (3.142, -0.7854, 0.0)
ob_cube_003.scale = (5.5, 5.5, 0.3)
ob_cube_001.location = (-6.879e-07, 11.57, 0.0)
ob_cube_001.rotation_euler = (1.571, 0.7854, 0.0)
ob_cube_001.scale = (6.1, 6.1, 0.3)
ob_cube_004.location = (8.034, 0.0, -8.035)
ob_cube_004.rotation_euler = (3.142, -0.7854, 0.0)
ob_cube_004.scale = (5.5, 5.5, 0.3)
ob_cube_005.location = (-8.034, 0.0, -8.035)
ob_cube_005.rotation_euler = (3.142, 0.7854, 0.0)
ob_cube_005.scale = (6.1, 5.5, 0.3)
ob_cube_006.location = (6.879e-07, -11.57, 0.0)
ob_cube_006.rotation_euler = (1.571, 0.7854, 0.0)
ob_cube_006.scale = (6.1, 6.1, 0.3)

# ---- collection membership
col_collection.objects.link(ob_light)
col_collection.objects.link(ob_camera)
col_collection_3.objects.link(ob_cube)
col_collection_3.objects.link(ob_cylinder)
col_collection_2.objects.link(ob_cube_002)
col_collection_2.objects.link(ob_cube_003)
col_collection_2.objects.link(ob_cube_001)
col_collection_2.objects.link(ob_cube_004)
col_collection_2.objects.link(ob_cube_005)
col_collection_2.objects.link(ob_cube_006)
def _layer_coll(name, lc=None):
    lc = lc or bpy.context.view_layer.layer_collection
    for c in lc.children:
        if c.name == name: return c
        r = _layer_coll(name, c)
        if r: return r
_layer_coll('Collection').exclude = True

# ---- scene / render settings (as saved in the file)
scene.camera = ob_camera
scene.frame_start = 1; scene.frame_end = 250; scene.frame_set(194)
scene.render.engine = 'BLENDER_EEVEE_NEXT'
scene.cycles.sampling_pattern = 'TABULATED_SOBOL'
scene.cycles.use_light_tree = False
scene.eevee.use_raytracing = True
scene.view_settings.view_transform = 'Filmic'
scene.unit_settings.scale_length = 0.01
bpy.context.view_layer.update()
